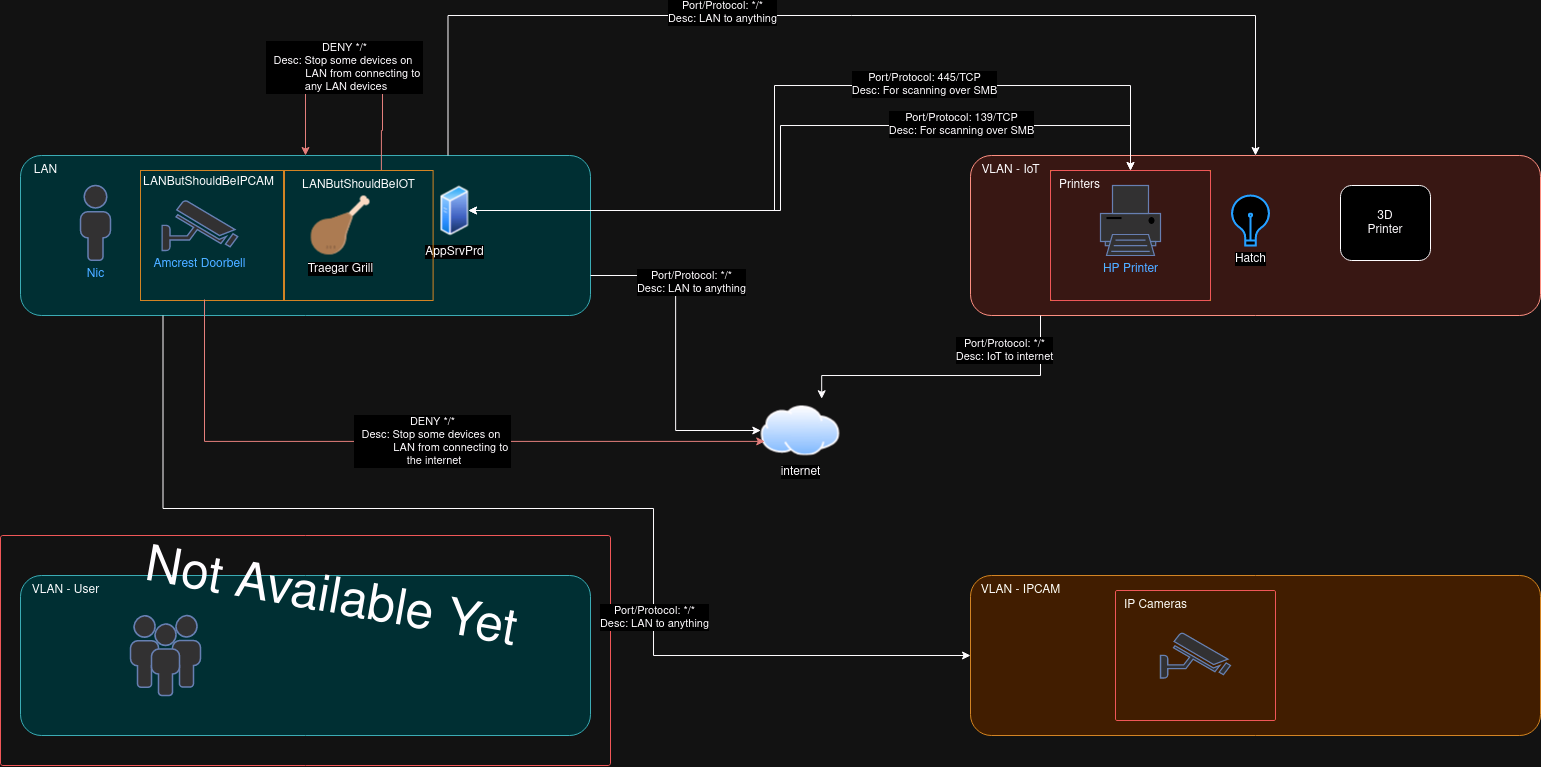

The diagram above was exported from draw.io. Its source (the exported page's mxGraphModel, read from the mxfile embedded in the PNG):
<mxGraphModel dx="758" dy="595" grid="0" gridSize="10" guides="1" tooltips="1" connect="1" arrows="1" fold="1" page="1" pageScale="1" pageWidth="1100" pageHeight="850" background="none" math="0" shadow="0">
  <root>
    <mxCell id="0" />
    <mxCell id="1" parent="0" />
    <mxCell id="4pkH0n5TeCM1CugvsYnv-3" value="" style="group" parent="1" vertex="1" connectable="0">
      <mxGeometry x="40" y="620" width="570" height="160" as="geometry" />
    </mxCell>
    <mxCell id="4pkH0n5TeCM1CugvsYnv-4" value="" style="rounded=1;whiteSpace=wrap;html=1;fillColor=#b0e3e6;strokeColor=#0e8088;arcSize=13;" parent="4pkH0n5TeCM1CugvsYnv-3" vertex="1">
      <mxGeometry width="570" height="160.00000000000003" as="geometry" />
    </mxCell>
    <mxCell id="4pkH0n5TeCM1CugvsYnv-5" value="VLAN - User" style="text;html=1;align=center;verticalAlign=middle;resizable=0;points=[];autosize=1;strokeColor=none;fillColor=none;" parent="4pkH0n5TeCM1CugvsYnv-3" vertex="1">
      <mxGeometry width="90" height="30" as="geometry" />
    </mxCell>
    <mxCell id="4pkH0n5TeCM1CugvsYnv-1" value="" style="fontColor=#0066CC;verticalAlign=top;verticalLabelPosition=bottom;labelPosition=center;align=center;html=1;outlineConnect=0;fillColor=#CCCCCC;strokeColor=#6881B3;gradientColor=none;gradientDirection=north;strokeWidth=2;shape=mxgraph.networks.users;" parent="4pkH0n5TeCM1CugvsYnv-3" vertex="1">
      <mxGeometry x="110" y="40" width="70" height="80" as="geometry" />
    </mxCell>
    <mxCell id="4pkH0n5TeCM1CugvsYnv-6" value="z" style="group" parent="1" vertex="1" connectable="0">
      <mxGeometry x="990" y="200" width="570" height="160" as="geometry" />
    </mxCell>
    <mxCell id="4pkH0n5TeCM1CugvsYnv-7" value="" style="rounded=1;whiteSpace=wrap;html=1;fillColor=#fad9d5;strokeColor=#ae4132;arcSize=13;" parent="4pkH0n5TeCM1CugvsYnv-6" vertex="1">
      <mxGeometry width="570" height="160.00000000000003" as="geometry" />
    </mxCell>
    <mxCell id="4pkH0n5TeCM1CugvsYnv-8" value="VLAN - IoT" style="text;html=1;align=center;verticalAlign=middle;resizable=0;points=[];autosize=1;strokeColor=none;fillColor=none;" parent="4pkH0n5TeCM1CugvsYnv-6" vertex="1">
      <mxGeometry width="80" height="30" as="geometry" />
    </mxCell>
    <mxCell id="4pkH0n5TeCM1CugvsYnv-16" value="HP Printer" style="fontColor=#0066CC;verticalAlign=top;verticalLabelPosition=bottom;labelPosition=center;align=center;html=1;outlineConnect=0;fillColor=#CCCCCC;strokeColor=#6881B3;gradientColor=none;gradientDirection=north;strokeWidth=2;shape=mxgraph.networks.printer;" parent="4pkH0n5TeCM1CugvsYnv-6" vertex="1">
      <mxGeometry x="130" y="30" width="60" height="70" as="geometry" />
    </mxCell>
    <mxCell id="4pkH0n5TeCM1CugvsYnv-17" value="Hatch" style="html=1;verticalLabelPosition=bottom;align=center;labelBackgroundColor=#ffffff;verticalAlign=top;strokeWidth=2;strokeColor=#0080F0;shadow=0;dashed=0;shape=mxgraph.ios7.icons.lightbulb;" parent="4pkH0n5TeCM1CugvsYnv-6" vertex="1">
      <mxGeometry x="260" y="40.079999999999984" width="40" height="49.85" as="geometry" />
    </mxCell>
    <mxCell id="4pkH0n5TeCM1CugvsYnv-18" value="&lt;div&gt;3D&lt;/div&gt;&lt;div&gt;Printer&lt;br&gt;&lt;/div&gt;" style="rounded=1;whiteSpace=wrap;html=1;" parent="4pkH0n5TeCM1CugvsYnv-6" vertex="1">
      <mxGeometry x="370" y="30" width="90" height="75" as="geometry" />
    </mxCell>
    <mxCell id="4pkH0n5TeCM1CugvsYnv-25" value="" style="group;fillColor=none;strokeColor=#b46504;" parent="4pkH0n5TeCM1CugvsYnv-6" vertex="1" connectable="0">
      <mxGeometry x="80" y="15" width="160" height="130" as="geometry" />
    </mxCell>
    <mxCell id="4pkH0n5TeCM1CugvsYnv-26" value="" style="rounded=1;whiteSpace=wrap;html=1;fillColor=none;arcSize=1;strokeColor=#FF6666;" parent="4pkH0n5TeCM1CugvsYnv-25" vertex="1">
      <mxGeometry width="160" height="130" as="geometry" />
    </mxCell>
    <mxCell id="4pkH0n5TeCM1CugvsYnv-27" value="Printers" style="text;html=1;align=center;verticalAlign=middle;resizable=0;points=[];autosize=1;strokeColor=none;fillColor=none;" parent="4pkH0n5TeCM1CugvsYnv-25" vertex="1">
      <mxGeometry x="-1.4035087719298245" width="60" height="30" as="geometry" />
    </mxCell>
    <mxCell id="Taq88KEqufd_rW_u-Mmz-4" value="" style="group" parent="1" vertex="1" connectable="0">
      <mxGeometry x="40" y="200" width="570" height="234.84000000000003" as="geometry" />
    </mxCell>
    <mxCell id="Taq88KEqufd_rW_u-Mmz-2" value="" style="rounded=1;whiteSpace=wrap;html=1;fillColor=#b0e3e6;strokeColor=#0e8088;arcSize=13;" parent="Taq88KEqufd_rW_u-Mmz-4" vertex="1">
      <mxGeometry width="570" height="160.00000000000003" as="geometry" />
    </mxCell>
    <mxCell id="Taq88KEqufd_rW_u-Mmz-3" value="LAN" style="text;html=1;align=center;verticalAlign=middle;resizable=0;points=[];autosize=1;strokeColor=none;fillColor=none;" parent="Taq88KEqufd_rW_u-Mmz-4" vertex="1">
      <mxGeometry width="50" height="30" as="geometry" />
    </mxCell>
    <mxCell id="4pkH0n5TeCM1CugvsYnv-43" value="AppSrvPrd" style="image;aspect=fixed;perimeter=ellipsePerimeter;html=1;align=center;shadow=0;dashed=0;spacingTop=3;image=img/lib/active_directory/generic_server.svg;" parent="Taq88KEqufd_rW_u-Mmz-4" vertex="1">
      <mxGeometry x="420" y="30" width="28.000000000000004" height="50" as="geometry" />
    </mxCell>
    <mxCell id="4pkH0n5TeCM1CugvsYnv-2" value="Nic" style="fontColor=#0066CC;verticalAlign=top;verticalLabelPosition=bottom;labelPosition=center;align=center;html=1;outlineConnect=0;fillColor=#CCCCCC;strokeColor=#6881B3;gradientColor=none;gradientDirection=north;strokeWidth=2;shape=mxgraph.networks.user_male;" parent="Taq88KEqufd_rW_u-Mmz-4" vertex="1">
      <mxGeometry x="60" y="30" width="30" height="74.84" as="geometry" />
    </mxCell>
    <mxCell id="PnRXNIRMhMOjnLRFqVWO-1" value="" style="group;fillColor=none;strokeColor=#b46504;container=0;" vertex="1" connectable="0" parent="Taq88KEqufd_rW_u-Mmz-4">
      <mxGeometry x="120" y="15" width="143" height="130" as="geometry" />
    </mxCell>
    <mxCell id="PnRXNIRMhMOjnLRFqVWO-7" style="edgeStyle=orthogonalEdgeStyle;rounded=0;orthogonalLoop=1;jettySize=auto;html=1;entryX=0.5;entryY=0;entryDx=0;entryDy=0;exitX=0.674;exitY=-0.068;exitDx=0;exitDy=0;exitPerimeter=0;fillColor=#f8cecc;strokeColor=#b85450;" edge="1" parent="Taq88KEqufd_rW_u-Mmz-4" source="QudHyi7vnTwU4mkPgHub-7" target="Taq88KEqufd_rW_u-Mmz-2">
      <mxGeometry relative="1" as="geometry">
        <mxPoint x="360.29999999999995" y="15" as="sourcePoint" />
        <Array as="points">
          <mxPoint x="361" y="-25" />
          <mxPoint x="362" y="-25" />
          <mxPoint x="362" y="-90" />
          <mxPoint x="285" y="-90" />
        </Array>
      </mxGeometry>
    </mxCell>
    <mxCell id="PnRXNIRMhMOjnLRFqVWO-8" value="&lt;div&gt;DENY */*&lt;/div&gt;&lt;div&gt;Desc: Stop some devices on&amp;nbsp;&lt;/div&gt;&lt;div&gt;&amp;nbsp;&amp;nbsp;&amp;nbsp;&amp;nbsp;&amp;nbsp;&amp;nbsp;&amp;nbsp;&amp;nbsp;&amp;nbsp;&amp;nbsp;&amp;nbsp;&amp;nbsp; LAN from connecting to&amp;nbsp;&lt;/div&gt;&lt;div&gt;&amp;nbsp;any LAN devices&lt;br&gt;&lt;/div&gt;" style="edgeLabel;html=1;align=center;verticalAlign=middle;resizable=0;points=[];" vertex="1" connectable="0" parent="PnRXNIRMhMOjnLRFqVWO-7">
      <mxGeometry x="0.0326" y="1" relative="1" as="geometry">
        <mxPoint x="-3" y="1" as="offset" />
      </mxGeometry>
    </mxCell>
    <mxCell id="PnRXNIRMhMOjnLRFqVWO-3" value="LANButShouldBeIPCAM" style="text;html=1;align=center;verticalAlign=middle;resizable=0;points=[];autosize=1;strokeColor=none;fillColor=none;" vertex="1" parent="Taq88KEqufd_rW_u-Mmz-4">
      <mxGeometry x="112.99677894736843" y="12" width="150" height="30" as="geometry" />
    </mxCell>
    <mxCell id="PnRXNIRMhMOjnLRFqVWO-4" value="Amcrest Doorbell" style="fontColor=#0066CC;verticalAlign=top;verticalLabelPosition=bottom;labelPosition=center;align=center;html=1;outlineConnect=0;fillColor=#CCCCCC;strokeColor=#6881B3;gradientColor=none;gradientDirection=north;strokeWidth=2;shape=mxgraph.networks.security_camera;" vertex="1" parent="Taq88KEqufd_rW_u-Mmz-4">
      <mxGeometry x="141.6" y="45" width="75.60000000000001" height="50" as="geometry" />
    </mxCell>
    <mxCell id="QudHyi7vnTwU4mkPgHub-8" value="" style="group" vertex="1" connectable="0" parent="Taq88KEqufd_rW_u-Mmz-4">
      <mxGeometry x="264" y="15.000000000000028" width="148.60000000000002" height="130" as="geometry" />
    </mxCell>
    <mxCell id="QudHyi7vnTwU4mkPgHub-3" value="" style="group;fillColor=none;strokeColor=#b46504;container=0;" vertex="1" connectable="0" parent="QudHyi7vnTwU4mkPgHub-8">
      <mxGeometry width="148.6" height="130" as="geometry" />
    </mxCell>
    <mxCell id="QudHyi7vnTwU4mkPgHub-6" value="Traegar Grill" style="shape=image;html=1;verticalAlign=top;verticalLabelPosition=bottom;labelBackgroundColor=#ffffff;imageAspect=0;aspect=fixed;image=https://cdn0.iconfinder.com/data/icons/fastfood-30/64/chicken-fries-fast-food-fastfood-thigh-grill-128.png" vertex="1" parent="QudHyi7vnTwU4mkPgHub-8">
      <mxGeometry x="26.80000000000001" y="25.5" width="59" height="59" as="geometry" />
    </mxCell>
    <mxCell id="QudHyi7vnTwU4mkPgHub-7" value="LANButShouldBeIOT" style="text;html=1;align=center;verticalAlign=middle;resizable=0;points=[];autosize=1;strokeColor=none;fillColor=none;" vertex="1" parent="QudHyi7vnTwU4mkPgHub-8">
      <mxGeometry x="8.59677894736842" y="2" width="131" height="26" as="geometry" />
    </mxCell>
    <mxCell id="4pkH0n5TeCM1CugvsYnv-9" value="" style="group" parent="1" vertex="1" connectable="0">
      <mxGeometry x="990" y="620" width="570" height="160" as="geometry" />
    </mxCell>
    <mxCell id="4pkH0n5TeCM1CugvsYnv-10" value="" style="rounded=1;whiteSpace=wrap;html=1;fillColor=#fad7ac;strokeColor=#b46504;arcSize=13;" parent="4pkH0n5TeCM1CugvsYnv-9" vertex="1">
      <mxGeometry width="570" height="160.00000000000003" as="geometry" />
    </mxCell>
    <mxCell id="4pkH0n5TeCM1CugvsYnv-11" value="VLAN - IPCAM" style="text;html=1;align=center;verticalAlign=middle;resizable=0;points=[];autosize=1;strokeColor=none;fillColor=none;" parent="4pkH0n5TeCM1CugvsYnv-9" vertex="1">
      <mxGeometry width="100" height="30" as="geometry" />
    </mxCell>
    <mxCell id="4pkH0n5TeCM1CugvsYnv-15" value="" style="fontColor=#0066CC;verticalAlign=top;verticalLabelPosition=bottom;labelPosition=center;align=center;html=1;outlineConnect=0;fillColor=#CCCCCC;strokeColor=#6881B3;gradientColor=none;gradientDirection=north;strokeWidth=2;shape=mxgraph.networks.security_camera;" parent="4pkH0n5TeCM1CugvsYnv-9" vertex="1">
      <mxGeometry x="190" y="57.5" width="70" height="45" as="geometry" />
    </mxCell>
    <mxCell id="4pkH0n5TeCM1CugvsYnv-51" value="" style="rounded=1;whiteSpace=wrap;html=1;fillColor=none;arcSize=1;strokeColor=#FF6666;" parent="4pkH0n5TeCM1CugvsYnv-9" vertex="1">
      <mxGeometry x="145" y="15" width="160" height="130" as="geometry" />
    </mxCell>
    <mxCell id="4pkH0n5TeCM1CugvsYnv-52" value="IP Cameras" style="text;html=1;align=center;verticalAlign=middle;resizable=0;points=[];autosize=1;strokeColor=none;fillColor=none;" parent="4pkH0n5TeCM1CugvsYnv-9" vertex="1">
      <mxGeometry x="139.99649122807023" y="15" width="90" height="30" as="geometry" />
    </mxCell>
    <mxCell id="4pkH0n5TeCM1CugvsYnv-19" value="" style="group;fillColor=none;" parent="1" vertex="1" connectable="0">
      <mxGeometry x="20" y="580" width="610" height="230" as="geometry" />
    </mxCell>
    <mxCell id="4pkH0n5TeCM1CugvsYnv-20" value="" style="rounded=1;whiteSpace=wrap;html=1;fillColor=none;arcSize=1;strokeColor=#FF6666;" parent="4pkH0n5TeCM1CugvsYnv-19" vertex="1">
      <mxGeometry width="610" height="230" as="geometry" />
    </mxCell>
    <mxCell id="4pkH0n5TeCM1CugvsYnv-21" value="Not Available Yet" style="text;html=1;align=center;verticalAlign=middle;resizable=0;points=[];autosize=1;strokeColor=none;fillColor=none;rotation=10;fontSize=50;" parent="4pkH0n5TeCM1CugvsYnv-19" vertex="1">
      <mxGeometry x="129.99912280701753" y="30" width="400" height="70" as="geometry" />
    </mxCell>
    <mxCell id="4pkH0n5TeCM1CugvsYnv-29" value="internet" style="image;aspect=fixed;perimeter=ellipsePerimeter;html=1;align=center;shadow=0;dashed=0;spacingTop=3;image=img/lib/active_directory/internet_cloud.svg;" parent="1" vertex="1">
      <mxGeometry x="780.31" y="450" width="79.37" height="50" as="geometry" />
    </mxCell>
    <mxCell id="4pkH0n5TeCM1CugvsYnv-34" style="edgeStyle=orthogonalEdgeStyle;rounded=0;orthogonalLoop=1;jettySize=auto;html=1;entryX=0.767;entryY=-0.135;entryDx=0;entryDy=0;entryPerimeter=0;" parent="1" source="4pkH0n5TeCM1CugvsYnv-7" target="4pkH0n5TeCM1CugvsYnv-29" edge="1">
      <mxGeometry relative="1" as="geometry">
        <Array as="points">
          <mxPoint x="1060" y="420" />
          <mxPoint x="841" y="420" />
        </Array>
      </mxGeometry>
    </mxCell>
    <mxCell id="4pkH0n5TeCM1CugvsYnv-35" value="&lt;div&gt;Port/Protocol: */*&lt;/div&gt;&lt;div&gt;Desc: IoT to internet&lt;br&gt;&lt;/div&gt;" style="edgeLabel;html=1;align=center;verticalAlign=middle;resizable=0;points=[];" parent="4pkH0n5TeCM1CugvsYnv-34" vertex="1" connectable="0">
      <mxGeometry x="-0.2497" relative="1" as="geometry">
        <mxPoint x="17" y="-25" as="offset" />
      </mxGeometry>
    </mxCell>
    <mxCell id="4pkH0n5TeCM1CugvsYnv-41" style="edgeStyle=orthogonalEdgeStyle;rounded=0;orthogonalLoop=1;jettySize=auto;html=1;exitX=0.5;exitY=0;exitDx=0;exitDy=0;entryX=1;entryY=0.5;entryDx=0;entryDy=0;endArrow=classic;endFill=1;startArrow=classic;startFill=1;" parent="1" source="4pkH0n5TeCM1CugvsYnv-26" target="4pkH0n5TeCM1CugvsYnv-43" edge="1">
      <mxGeometry relative="1" as="geometry">
        <Array as="points">
          <mxPoint x="1150" y="130" />
          <mxPoint x="794" y="130" />
          <mxPoint x="794" y="255" />
        </Array>
      </mxGeometry>
    </mxCell>
    <mxCell id="4pkH0n5TeCM1CugvsYnv-42" value="&lt;div&gt;Port/Protocol: 445/TCP&lt;/div&gt;&lt;div&gt;Desc: For scanning over SMB&lt;br&gt;&lt;/div&gt;" style="edgeLabel;html=1;align=center;verticalAlign=middle;resizable=0;points=[];" parent="4pkH0n5TeCM1CugvsYnv-41" vertex="1" connectable="0">
      <mxGeometry x="-0.3328" y="-1" relative="1" as="geometry">
        <mxPoint as="offset" />
      </mxGeometry>
    </mxCell>
    <mxCell id="4pkH0n5TeCM1CugvsYnv-44" style="edgeStyle=orthogonalEdgeStyle;rounded=0;orthogonalLoop=1;jettySize=auto;html=1;entryX=1;entryY=0.5;entryDx=0;entryDy=0;endArrow=classic;endFill=1;startArrow=classic;startFill=1;exitX=0.5;exitY=0;exitDx=0;exitDy=0;" parent="1" source="4pkH0n5TeCM1CugvsYnv-26" target="4pkH0n5TeCM1CugvsYnv-43" edge="1">
      <mxGeometry relative="1" as="geometry">
        <mxPoint x="1090" y="115" as="sourcePoint" />
        <Array as="points">
          <mxPoint x="1150" y="170" />
          <mxPoint x="800" y="170" />
          <mxPoint x="800" y="255" />
        </Array>
      </mxGeometry>
    </mxCell>
    <mxCell id="4pkH0n5TeCM1CugvsYnv-45" value="&lt;div&gt;Port/Protocol: 139/TCP&lt;/div&gt;&lt;div&gt;Desc: For scanning over SMB&lt;br&gt;&lt;/div&gt;" style="edgeLabel;html=1;align=center;verticalAlign=middle;resizable=0;points=[];" parent="4pkH0n5TeCM1CugvsYnv-44" vertex="1" connectable="0">
      <mxGeometry x="-0.4593" y="-1" relative="1" as="geometry">
        <mxPoint as="offset" />
      </mxGeometry>
    </mxCell>
    <mxCell id="VGItp7bEPMrswfuvoWM3-1" style="edgeStyle=orthogonalEdgeStyle;rounded=0;orthogonalLoop=1;jettySize=auto;html=1;exitX=1;exitY=0.75;exitDx=0;exitDy=0;entryX=0;entryY=0.5;entryDx=0;entryDy=0;" parent="1" source="Taq88KEqufd_rW_u-Mmz-2" target="4pkH0n5TeCM1CugvsYnv-29" edge="1">
      <mxGeometry relative="1" as="geometry" />
    </mxCell>
    <mxCell id="VGItp7bEPMrswfuvoWM3-2" value="&lt;div&gt;Port/Protocol: */*&lt;/div&gt;&lt;div&gt;Desc: LAN to anything&lt;br&gt;&lt;/div&gt;" style="edgeLabel;html=1;align=center;verticalAlign=middle;resizable=0;points=[];" parent="VGItp7bEPMrswfuvoWM3-1" vertex="1" connectable="0">
      <mxGeometry x="-0.6587" y="1" relative="1" as="geometry">
        <mxPoint x="45" y="8" as="offset" />
      </mxGeometry>
    </mxCell>
    <mxCell id="VGItp7bEPMrswfuvoWM3-3" style="edgeStyle=orthogonalEdgeStyle;rounded=0;orthogonalLoop=1;jettySize=auto;html=1;exitX=0.75;exitY=0;exitDx=0;exitDy=0;entryX=0.5;entryY=0;entryDx=0;entryDy=0;" parent="1" source="Taq88KEqufd_rW_u-Mmz-2" target="4pkH0n5TeCM1CugvsYnv-7" edge="1">
      <mxGeometry relative="1" as="geometry">
        <Array as="points">
          <mxPoint x="468" y="60" />
          <mxPoint x="1275" y="60" />
        </Array>
      </mxGeometry>
    </mxCell>
    <mxCell id="VGItp7bEPMrswfuvoWM3-4" value="&lt;div&gt;Port/Protocol: */*&lt;/div&gt;&lt;div&gt;Desc: LAN to anything&lt;br&gt;&lt;/div&gt;" style="edgeLabel;html=1;align=center;verticalAlign=middle;resizable=0;points=[];" parent="VGItp7bEPMrswfuvoWM3-3" vertex="1" connectable="0">
      <mxGeometry x="-0.2392" y="3" relative="1" as="geometry">
        <mxPoint as="offset" />
      </mxGeometry>
    </mxCell>
    <mxCell id="VGItp7bEPMrswfuvoWM3-7" style="edgeStyle=orthogonalEdgeStyle;rounded=0;orthogonalLoop=1;jettySize=auto;html=1;exitX=0.25;exitY=1;exitDx=0;exitDy=0;entryX=0;entryY=0.5;entryDx=0;entryDy=0;" parent="1" source="Taq88KEqufd_rW_u-Mmz-2" target="4pkH0n5TeCM1CugvsYnv-10" edge="1">
      <mxGeometry relative="1" as="geometry">
        <Array as="points">
          <mxPoint x="182" y="553" />
          <mxPoint x="673" y="553" />
          <mxPoint x="673" y="700" />
        </Array>
      </mxGeometry>
    </mxCell>
    <mxCell id="VGItp7bEPMrswfuvoWM3-8" value="&lt;div&gt;Port/Protocol: */*&lt;/div&gt;&lt;div&gt;Desc: LAN to anything&lt;br&gt;&lt;/div&gt;" style="edgeLabel;html=1;align=center;verticalAlign=middle;resizable=0;points=[];" parent="VGItp7bEPMrswfuvoWM3-7" vertex="1" connectable="0">
      <mxGeometry x="0.3805" y="1" relative="1" as="geometry">
        <mxPoint as="offset" />
      </mxGeometry>
    </mxCell>
    <mxCell id="QudHyi7vnTwU4mkPgHub-10" style="edgeStyle=orthogonalEdgeStyle;rounded=0;orthogonalLoop=1;jettySize=auto;html=1;entryX=0;entryY=0.75;entryDx=0;entryDy=0;fillColor=#f8cecc;strokeColor=#b85450;" edge="1" parent="1" target="4pkH0n5TeCM1CugvsYnv-29">
      <mxGeometry relative="1" as="geometry">
        <mxPoint x="224" y="344" as="sourcePoint" />
        <Array as="points">
          <mxPoint x="224" y="486" />
        </Array>
      </mxGeometry>
    </mxCell>
    <mxCell id="QudHyi7vnTwU4mkPgHub-13" value="&lt;div&gt;DENY */*&lt;/div&gt;&lt;div&gt;Desc: Stop some devices on&amp;nbsp;&lt;/div&gt;&lt;div&gt;&amp;nbsp;&amp;nbsp;&amp;nbsp;&amp;nbsp;&amp;nbsp;&amp;nbsp;&amp;nbsp;&amp;nbsp;&amp;nbsp;&amp;nbsp;&amp;nbsp;&amp;nbsp; LAN from connecting to&amp;nbsp;&lt;/div&gt;&lt;div&gt;&amp;nbsp;the internet&lt;br&gt;&lt;/div&gt;" style="edgeLabel;html=1;align=center;verticalAlign=middle;resizable=0;points=[];" vertex="1" connectable="0" parent="QudHyi7vnTwU4mkPgHub-10">
      <mxGeometry x="0.0528" relative="1" as="geometry">
        <mxPoint as="offset" />
      </mxGeometry>
    </mxCell>
  </root>
</mxGraphModel>